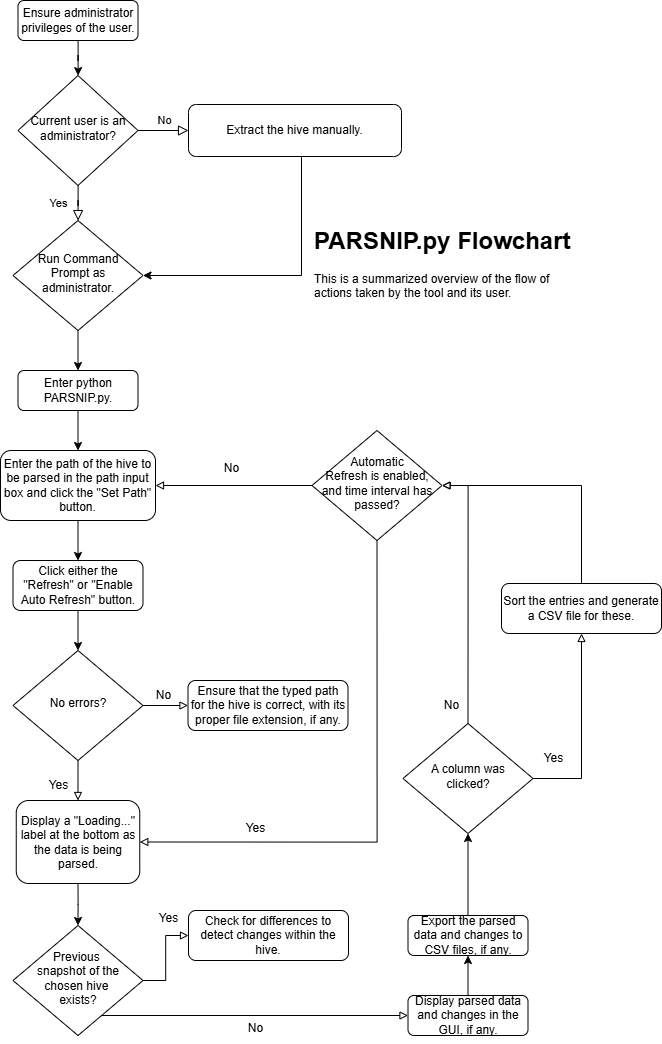

The diagram above was exported from draw.io. Its source (the exported page's mxGraphModel, read from the mxfile embedded in the PNG):
<mxGraphModel dx="2004" dy="1134" grid="1" gridSize="10" guides="1" tooltips="1" connect="1" arrows="1" fold="1" page="1" pageScale="1" pageWidth="827" pageHeight="1169" math="0" shadow="0">
  <root>
    <mxCell id="WIyWlLk6GJQsqaUBKTNV-0" />
    <mxCell id="WIyWlLk6GJQsqaUBKTNV-1" parent="WIyWlLk6GJQsqaUBKTNV-0" />
    <mxCell id="w_gEAOSbuRANUehq9TWq-8" style="edgeStyle=orthogonalEdgeStyle;rounded=0;orthogonalLoop=1;jettySize=auto;html=1;" parent="WIyWlLk6GJQsqaUBKTNV-1" source="WIyWlLk6GJQsqaUBKTNV-3" target="WIyWlLk6GJQsqaUBKTNV-6" edge="1">
      <mxGeometry relative="1" as="geometry" />
    </mxCell>
    <mxCell id="WIyWlLk6GJQsqaUBKTNV-3" value="Ensure administrator privileges of the user." style="rounded=1;whiteSpace=wrap;html=1;fontSize=12;glass=0;strokeWidth=1;shadow=0;" parent="WIyWlLk6GJQsqaUBKTNV-1" vertex="1">
      <mxGeometry x="117.5" y="70" width="120" height="40" as="geometry" />
    </mxCell>
    <mxCell id="WIyWlLk6GJQsqaUBKTNV-4" value="Yes" style="rounded=0;html=1;jettySize=auto;orthogonalLoop=1;fontSize=11;endArrow=block;endFill=0;endSize=8;strokeWidth=1;shadow=0;labelBackgroundColor=none;edgeStyle=orthogonalEdgeStyle;" parent="WIyWlLk6GJQsqaUBKTNV-1" source="WIyWlLk6GJQsqaUBKTNV-6" target="WIyWlLk6GJQsqaUBKTNV-10" edge="1">
      <mxGeometry y="20" relative="1" as="geometry">
        <mxPoint as="offset" />
      </mxGeometry>
    </mxCell>
    <mxCell id="WIyWlLk6GJQsqaUBKTNV-5" value="No" style="edgeStyle=orthogonalEdgeStyle;rounded=0;html=1;jettySize=auto;orthogonalLoop=1;fontSize=11;endArrow=block;endFill=0;endSize=8;strokeWidth=1;shadow=0;labelBackgroundColor=none;" parent="WIyWlLk6GJQsqaUBKTNV-1" source="WIyWlLk6GJQsqaUBKTNV-6" target="WIyWlLk6GJQsqaUBKTNV-7" edge="1">
      <mxGeometry y="10" relative="1" as="geometry">
        <mxPoint as="offset" />
      </mxGeometry>
    </mxCell>
    <mxCell id="WIyWlLk6GJQsqaUBKTNV-6" value="Current user is an administrator?" style="rhombus;whiteSpace=wrap;html=1;shadow=0;fontFamily=Helvetica;fontSize=12;align=center;strokeWidth=1;spacing=6;spacingTop=-4;" parent="WIyWlLk6GJQsqaUBKTNV-1" vertex="1">
      <mxGeometry x="117.5" y="145" width="120" height="110" as="geometry" />
    </mxCell>
    <mxCell id="w_gEAOSbuRANUehq9TWq-1" style="edgeStyle=orthogonalEdgeStyle;rounded=0;orthogonalLoop=1;jettySize=auto;html=1;entryX=1;entryY=0.5;entryDx=0;entryDy=0;" parent="WIyWlLk6GJQsqaUBKTNV-1" source="WIyWlLk6GJQsqaUBKTNV-7" target="WIyWlLk6GJQsqaUBKTNV-10" edge="1">
      <mxGeometry relative="1" as="geometry">
        <Array as="points">
          <mxPoint x="401" y="345" />
        </Array>
      </mxGeometry>
    </mxCell>
    <mxCell id="WIyWlLk6GJQsqaUBKTNV-7" value="Extract the hive manually." style="rounded=1;whiteSpace=wrap;html=1;fontSize=12;glass=0;strokeWidth=1;shadow=0;" parent="WIyWlLk6GJQsqaUBKTNV-1" vertex="1">
      <mxGeometry x="288" y="174" width="213" height="52" as="geometry" />
    </mxCell>
    <mxCell id="w_gEAOSbuRANUehq9TWq-9" style="edgeStyle=orthogonalEdgeStyle;rounded=0;orthogonalLoop=1;jettySize=auto;html=1;entryX=0.5;entryY=0;entryDx=0;entryDy=0;" parent="WIyWlLk6GJQsqaUBKTNV-1" source="WIyWlLk6GJQsqaUBKTNV-10" target="WIyWlLk6GJQsqaUBKTNV-11" edge="1">
      <mxGeometry relative="1" as="geometry" />
    </mxCell>
    <mxCell id="WIyWlLk6GJQsqaUBKTNV-10" value="Run Command Prompt as administrator." style="rhombus;whiteSpace=wrap;html=1;shadow=0;fontFamily=Helvetica;fontSize=12;align=center;strokeWidth=1;spacing=6;spacingTop=-4;" parent="WIyWlLk6GJQsqaUBKTNV-1" vertex="1">
      <mxGeometry x="112.5" y="290" width="130" height="110" as="geometry" />
    </mxCell>
    <mxCell id="w_gEAOSbuRANUehq9TWq-3" style="edgeStyle=orthogonalEdgeStyle;rounded=0;orthogonalLoop=1;jettySize=auto;html=1;entryX=0.5;entryY=0;entryDx=0;entryDy=0;" parent="WIyWlLk6GJQsqaUBKTNV-1" source="WIyWlLk6GJQsqaUBKTNV-11" target="w_gEAOSbuRANUehq9TWq-2" edge="1">
      <mxGeometry relative="1" as="geometry" />
    </mxCell>
    <mxCell id="WIyWlLk6GJQsqaUBKTNV-11" value="Enter python PARSNIP.py." style="rounded=1;whiteSpace=wrap;html=1;fontSize=12;glass=0;strokeWidth=1;shadow=0;" parent="WIyWlLk6GJQsqaUBKTNV-1" vertex="1">
      <mxGeometry x="117.5" y="440" width="120" height="40" as="geometry" />
    </mxCell>
    <mxCell id="w_gEAOSbuRANUehq9TWq-5" style="edgeStyle=orthogonalEdgeStyle;rounded=0;orthogonalLoop=1;jettySize=auto;html=1;entryX=0.5;entryY=0;entryDx=0;entryDy=0;" parent="WIyWlLk6GJQsqaUBKTNV-1" source="w_gEAOSbuRANUehq9TWq-2" target="w_gEAOSbuRANUehq9TWq-4" edge="1">
      <mxGeometry relative="1" as="geometry" />
    </mxCell>
    <mxCell id="w_gEAOSbuRANUehq9TWq-2" value="Enter the path of the hive to be parsed in the path input box and click the &quot;Set Path&quot; button." style="rounded=1;whiteSpace=wrap;html=1;" parent="WIyWlLk6GJQsqaUBKTNV-1" vertex="1">
      <mxGeometry x="100" y="520" width="155" height="70" as="geometry" />
    </mxCell>
    <mxCell id="w_gEAOSbuRANUehq9TWq-7" style="edgeStyle=orthogonalEdgeStyle;rounded=0;orthogonalLoop=1;jettySize=auto;html=1;" parent="WIyWlLk6GJQsqaUBKTNV-1" source="w_gEAOSbuRANUehq9TWq-4" target="w_gEAOSbuRANUehq9TWq-6" edge="1">
      <mxGeometry relative="1" as="geometry" />
    </mxCell>
    <mxCell id="w_gEAOSbuRANUehq9TWq-4" value="Click either the &quot;Refresh&quot; or &quot;Enable Auto Refresh&quot; button." style="rounded=1;whiteSpace=wrap;html=1;fontSize=12;glass=0;strokeWidth=1;shadow=0;" parent="WIyWlLk6GJQsqaUBKTNV-1" vertex="1">
      <mxGeometry x="112.5" y="630" width="130" height="50" as="geometry" />
    </mxCell>
    <mxCell id="w_gEAOSbuRANUehq9TWq-10" style="edgeStyle=orthogonalEdgeStyle;rounded=0;orthogonalLoop=1;jettySize=auto;html=1;endArrow=block;endFill=0;entryX=0;entryY=0.5;entryDx=0;entryDy=0;" parent="WIyWlLk6GJQsqaUBKTNV-1" source="w_gEAOSbuRANUehq9TWq-6" target="w_gEAOSbuRANUehq9TWq-11" edge="1">
      <mxGeometry relative="1" as="geometry">
        <mxPoint x="317.5" y="775" as="targetPoint" />
      </mxGeometry>
    </mxCell>
    <mxCell id="w_gEAOSbuRANUehq9TWq-17" style="edgeStyle=orthogonalEdgeStyle;rounded=0;orthogonalLoop=1;jettySize=auto;html=1;entryX=0.5;entryY=0;entryDx=0;entryDy=0;endArrow=block;endFill=0;" parent="WIyWlLk6GJQsqaUBKTNV-1" source="w_gEAOSbuRANUehq9TWq-6" target="w_gEAOSbuRANUehq9TWq-16" edge="1">
      <mxGeometry relative="1" as="geometry" />
    </mxCell>
    <mxCell id="w_gEAOSbuRANUehq9TWq-6" value="No errors?" style="rhombus;whiteSpace=wrap;html=1;shadow=0;fontFamily=Helvetica;fontSize=12;align=center;strokeWidth=1;spacing=6;spacingTop=-4;" parent="WIyWlLk6GJQsqaUBKTNV-1" vertex="1">
      <mxGeometry x="112.5" y="720" width="130" height="110" as="geometry" />
    </mxCell>
    <mxCell id="w_gEAOSbuRANUehq9TWq-11" value="Ensure that the typed path for the hive is correct, with its proper file extension, if any." style="rounded=1;whiteSpace=wrap;html=1;fontSize=12;glass=0;strokeWidth=1;shadow=0;" parent="WIyWlLk6GJQsqaUBKTNV-1" vertex="1">
      <mxGeometry x="287.5" y="750" width="160" height="50" as="geometry" />
    </mxCell>
    <mxCell id="w_gEAOSbuRANUehq9TWq-12" value="No" style="text;html=1;align=center;verticalAlign=middle;resizable=0;points=[];autosize=1;strokeColor=none;fillColor=none;" parent="WIyWlLk6GJQsqaUBKTNV-1" vertex="1">
      <mxGeometry x="242.5" y="750" width="40" height="30" as="geometry" />
    </mxCell>
    <mxCell id="w_gEAOSbuRANUehq9TWq-16" value="Display a &quot;Loading...&quot; label at the bottom as the data is being parsed." style="rounded=1;whiteSpace=wrap;html=1;fontSize=12;glass=0;strokeWidth=1;shadow=0;" parent="WIyWlLk6GJQsqaUBKTNV-1" vertex="1">
      <mxGeometry x="115.75" y="870" width="123.5" height="83" as="geometry" />
    </mxCell>
    <mxCell id="w_gEAOSbuRANUehq9TWq-18" value="Yes" style="text;html=1;align=center;verticalAlign=middle;resizable=0;points=[];autosize=1;strokeColor=none;fillColor=none;" parent="WIyWlLk6GJQsqaUBKTNV-1" vertex="1">
      <mxGeometry x="137.5" y="840" width="40" height="30" as="geometry" />
    </mxCell>
    <mxCell id="w_gEAOSbuRANUehq9TWq-27" style="edgeStyle=orthogonalEdgeStyle;rounded=0;orthogonalLoop=1;jettySize=auto;html=1;entryX=0;entryY=0.5;entryDx=0;entryDy=0;endArrow=block;endFill=0;" parent="WIyWlLk6GJQsqaUBKTNV-1" source="w_gEAOSbuRANUehq9TWq-21" target="w_gEAOSbuRANUehq9TWq-22" edge="1">
      <mxGeometry relative="1" as="geometry" />
    </mxCell>
    <mxCell id="w_gEAOSbuRANUehq9TWq-28" style="edgeStyle=orthogonalEdgeStyle;rounded=0;orthogonalLoop=1;jettySize=auto;html=1;endArrow=block;endFill=0;exitX=0.5;exitY=1;exitDx=0;exitDy=0;entryX=0;entryY=0.5;entryDx=0;entryDy=0;" parent="WIyWlLk6GJQsqaUBKTNV-1" source="w_gEAOSbuRANUehq9TWq-21" target="w_gEAOSbuRANUehq9TWq-29" edge="1">
      <mxGeometry relative="1" as="geometry">
        <mxPoint x="477.5" y="1130" as="targetPoint" />
        <Array as="points">
          <mxPoint x="177.5" y="1085" />
        </Array>
      </mxGeometry>
    </mxCell>
    <mxCell id="w_gEAOSbuRANUehq9TWq-21" value="Previous&amp;nbsp;&lt;div&gt;snapshot&amp;nbsp;&lt;span style=&quot;background-color: initial;&quot;&gt;of the chosen hive&amp;nbsp;&lt;/span&gt;&lt;/div&gt;&lt;div&gt;&lt;span style=&quot;background-color: initial;&quot;&gt;exists?&lt;/span&gt;&lt;/div&gt;" style="rhombus;whiteSpace=wrap;html=1;shadow=0;fontFamily=Helvetica;fontSize=12;align=center;strokeWidth=1;spacing=6;spacingTop=-4;" parent="WIyWlLk6GJQsqaUBKTNV-1" vertex="1">
      <mxGeometry x="112.5" y="995" width="130" height="110" as="geometry" />
    </mxCell>
    <mxCell id="w_gEAOSbuRANUehq9TWq-22" value="Check for differences to detect changes within the hive." style="rounded=1;whiteSpace=wrap;html=1;fontSize=12;glass=0;strokeWidth=1;shadow=0;" parent="WIyWlLk6GJQsqaUBKTNV-1" vertex="1">
      <mxGeometry x="288" y="980" width="160" height="50" as="geometry" />
    </mxCell>
    <mxCell id="w_gEAOSbuRANUehq9TWq-23" value="No" style="text;html=1;align=center;verticalAlign=middle;resizable=0;points=[];autosize=1;strokeColor=none;fillColor=none;" parent="WIyWlLk6GJQsqaUBKTNV-1" vertex="1">
      <mxGeometry x="335" y="1083" width="40" height="30" as="geometry" />
    </mxCell>
    <mxCell id="w_gEAOSbuRANUehq9TWq-25" value="Yes" style="text;html=1;align=center;verticalAlign=middle;resizable=0;points=[];autosize=1;strokeColor=none;fillColor=none;" parent="WIyWlLk6GJQsqaUBKTNV-1" vertex="1">
      <mxGeometry x="248" y="973" width="40" height="30" as="geometry" />
    </mxCell>
    <mxCell id="w_gEAOSbuRANUehq9TWq-31" style="edgeStyle=orthogonalEdgeStyle;rounded=0;orthogonalLoop=1;jettySize=auto;html=1;" parent="WIyWlLk6GJQsqaUBKTNV-1" source="w_gEAOSbuRANUehq9TWq-29" target="w_gEAOSbuRANUehq9TWq-30" edge="1">
      <mxGeometry relative="1" as="geometry" />
    </mxCell>
    <mxCell id="w_gEAOSbuRANUehq9TWq-29" value="Display parsed data and changes in the GUI, if any." style="rounded=1;whiteSpace=wrap;html=1;fontSize=12;glass=0;strokeWidth=1;shadow=0;" parent="WIyWlLk6GJQsqaUBKTNV-1" vertex="1">
      <mxGeometry x="507.5" y="1065" width="120" height="40" as="geometry" />
    </mxCell>
    <mxCell id="9BfG_OhTZPXVpbA8xckC-3" style="edgeStyle=orthogonalEdgeStyle;rounded=0;orthogonalLoop=1;jettySize=auto;html=1;exitX=0.5;exitY=0;exitDx=0;exitDy=0;entryX=0.5;entryY=1;entryDx=0;entryDy=0;" edge="1" parent="WIyWlLk6GJQsqaUBKTNV-1" source="w_gEAOSbuRANUehq9TWq-30" target="9BfG_OhTZPXVpbA8xckC-0">
      <mxGeometry relative="1" as="geometry" />
    </mxCell>
    <mxCell id="w_gEAOSbuRANUehq9TWq-30" value="Export the parsed data and changes to CSV files, if any." style="rounded=1;whiteSpace=wrap;html=1;fontSize=12;glass=0;strokeWidth=1;shadow=0;" parent="WIyWlLk6GJQsqaUBKTNV-1" vertex="1">
      <mxGeometry x="507.5" y="985" width="120" height="40" as="geometry" />
    </mxCell>
    <mxCell id="w_gEAOSbuRANUehq9TWq-39" value="&lt;h1 style=&quot;margin-top: 0px;&quot;&gt;PARSNIP.py Flowchart&lt;/h1&gt;&lt;p&gt;This is a summarized overview of the flow of actions taken by the tool and its user.&lt;/p&gt;" style="text;html=1;whiteSpace=wrap;overflow=hidden;rounded=0;" parent="WIyWlLk6GJQsqaUBKTNV-1" vertex="1">
      <mxGeometry x="411.5" y="290" width="259.5" height="120" as="geometry" />
    </mxCell>
    <mxCell id="D17HJ_vHvZ6_u7DuAnX6-2" style="edgeStyle=orthogonalEdgeStyle;rounded=0;orthogonalLoop=1;jettySize=auto;html=1;entryX=0.5;entryY=0;entryDx=0;entryDy=0;endArrow=classic;endFill=1;exitX=0.5;exitY=1;exitDx=0;exitDy=0;exitPerimeter=0;" parent="WIyWlLk6GJQsqaUBKTNV-1" source="w_gEAOSbuRANUehq9TWq-16" edge="1">
      <mxGeometry relative="1" as="geometry">
        <mxPoint x="177.5" y="955" as="sourcePoint" />
        <mxPoint x="177.5" y="995" as="targetPoint" />
      </mxGeometry>
    </mxCell>
    <mxCell id="9BfG_OhTZPXVpbA8xckC-1" style="edgeStyle=orthogonalEdgeStyle;rounded=0;orthogonalLoop=1;jettySize=auto;html=1;exitX=0;exitY=0.5;exitDx=0;exitDy=0;entryX=1;entryY=0.5;entryDx=0;entryDy=0;endArrow=block;endFill=0;" edge="1" parent="WIyWlLk6GJQsqaUBKTNV-1" source="D17HJ_vHvZ6_u7DuAnX6-5" target="w_gEAOSbuRANUehq9TWq-2">
      <mxGeometry relative="1" as="geometry" />
    </mxCell>
    <mxCell id="9BfG_OhTZPXVpbA8xckC-6" style="edgeStyle=orthogonalEdgeStyle;rounded=0;orthogonalLoop=1;jettySize=auto;html=1;exitX=0.5;exitY=1;exitDx=0;exitDy=0;entryX=1;entryY=0.5;entryDx=0;entryDy=0;endArrow=block;endFill=0;" edge="1" parent="WIyWlLk6GJQsqaUBKTNV-1" source="D17HJ_vHvZ6_u7DuAnX6-5" target="w_gEAOSbuRANUehq9TWq-16">
      <mxGeometry relative="1" as="geometry" />
    </mxCell>
    <mxCell id="D17HJ_vHvZ6_u7DuAnX6-5" value="Automatic &lt;br&gt;Refresh is enabled, and time interval has passed?" style="rhombus;whiteSpace=wrap;html=1;shadow=0;fontFamily=Helvetica;fontSize=12;align=center;strokeWidth=1;spacing=6;spacingTop=-4;" parent="WIyWlLk6GJQsqaUBKTNV-1" vertex="1">
      <mxGeometry x="411.5" y="500" width="130" height="110" as="geometry" />
    </mxCell>
    <mxCell id="D17HJ_vHvZ6_u7DuAnX6-10" value="Yes" style="text;html=1;align=center;verticalAlign=middle;resizable=0;points=[];autosize=1;strokeColor=none;fillColor=none;" parent="WIyWlLk6GJQsqaUBKTNV-1" vertex="1">
      <mxGeometry x="335" y="883" width="40" height="30" as="geometry" />
    </mxCell>
    <mxCell id="D17HJ_vHvZ6_u7DuAnX6-12" value="No" style="text;html=1;align=center;verticalAlign=middle;resizable=0;points=[];autosize=1;strokeColor=none;fillColor=none;" parent="WIyWlLk6GJQsqaUBKTNV-1" vertex="1">
      <mxGeometry x="311" y="523" width="40" height="30" as="geometry" />
    </mxCell>
    <mxCell id="9BfG_OhTZPXVpbA8xckC-7" style="edgeStyle=orthogonalEdgeStyle;rounded=0;orthogonalLoop=1;jettySize=auto;html=1;exitX=1;exitY=0.5;exitDx=0;exitDy=0;entryX=0.5;entryY=1;entryDx=0;entryDy=0;endArrow=block;endFill=0;" edge="1" parent="WIyWlLk6GJQsqaUBKTNV-1" source="9BfG_OhTZPXVpbA8xckC-0" target="9BfG_OhTZPXVpbA8xckC-5">
      <mxGeometry relative="1" as="geometry" />
    </mxCell>
    <mxCell id="9BfG_OhTZPXVpbA8xckC-8" style="edgeStyle=orthogonalEdgeStyle;rounded=0;orthogonalLoop=1;jettySize=auto;html=1;exitX=0.5;exitY=0;exitDx=0;exitDy=0;entryX=1;entryY=0.5;entryDx=0;entryDy=0;endArrow=block;endFill=0;" edge="1" parent="WIyWlLk6GJQsqaUBKTNV-1" source="9BfG_OhTZPXVpbA8xckC-0" target="D17HJ_vHvZ6_u7DuAnX6-5">
      <mxGeometry relative="1" as="geometry" />
    </mxCell>
    <mxCell id="9BfG_OhTZPXVpbA8xckC-0" value="A column was clicked?" style="rhombus;whiteSpace=wrap;html=1;shadow=0;fontFamily=Helvetica;fontSize=12;align=center;strokeWidth=1;spacing=6;spacingTop=-4;" vertex="1" parent="WIyWlLk6GJQsqaUBKTNV-1">
      <mxGeometry x="502.5" y="793" width="130" height="110" as="geometry" />
    </mxCell>
    <mxCell id="9BfG_OhTZPXVpbA8xckC-10" style="edgeStyle=orthogonalEdgeStyle;rounded=0;orthogonalLoop=1;jettySize=auto;html=1;exitX=0.5;exitY=0;exitDx=0;exitDy=0;entryX=1;entryY=0.5;entryDx=0;entryDy=0;endArrow=block;endFill=0;" edge="1" parent="WIyWlLk6GJQsqaUBKTNV-1" source="9BfG_OhTZPXVpbA8xckC-5" target="D17HJ_vHvZ6_u7DuAnX6-5">
      <mxGeometry relative="1" as="geometry" />
    </mxCell>
    <mxCell id="9BfG_OhTZPXVpbA8xckC-5" value="Sort the entries and generate a CSV file for these." style="rounded=1;whiteSpace=wrap;html=1;fontSize=12;glass=0;strokeWidth=1;shadow=0;" vertex="1" parent="WIyWlLk6GJQsqaUBKTNV-1">
      <mxGeometry x="601" y="653" width="160" height="50" as="geometry" />
    </mxCell>
    <mxCell id="9BfG_OhTZPXVpbA8xckC-12" value="No" style="text;html=1;align=center;verticalAlign=middle;resizable=0;points=[];autosize=1;strokeColor=none;fillColor=none;" vertex="1" parent="WIyWlLk6GJQsqaUBKTNV-1">
      <mxGeometry x="531" y="760" width="40" height="30" as="geometry" />
    </mxCell>
    <mxCell id="9BfG_OhTZPXVpbA8xckC-13" value="Yes" style="text;html=1;align=center;verticalAlign=middle;resizable=0;points=[];autosize=1;strokeColor=none;fillColor=none;" vertex="1" parent="WIyWlLk6GJQsqaUBKTNV-1">
      <mxGeometry x="632.5" y="813" width="40" height="30" as="geometry" />
    </mxCell>
  </root>
</mxGraphModel>